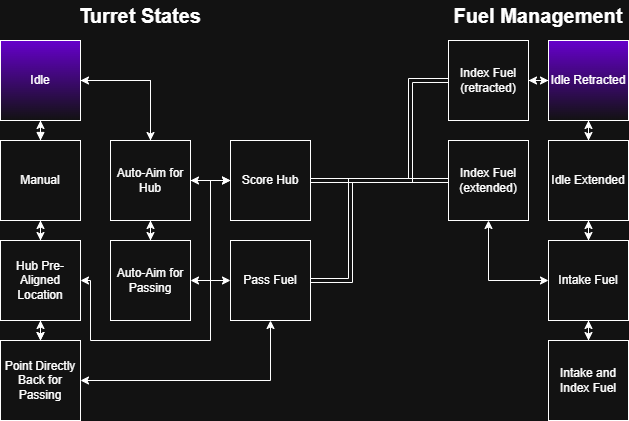

The diagram above was exported from draw.io. Its source (the exported page's mxGraphModel, read from the mxfile embedded in the PNG):
<mxGraphModel dx="786" dy="451" grid="1" gridSize="10" guides="1" tooltips="1" connect="1" arrows="1" fold="1" page="1" pageScale="1" pageWidth="850" pageHeight="1100" background="none" math="0" shadow="0">
  <root>
    <mxCell id="0" />
    <mxCell id="1" parent="0" />
    <mxCell id="6Lx7sUsgvs6YlX0eidAs-7" edge="1" parent="1" source="6Lx7sUsgvs6YlX0eidAs-1" style="edgeStyle=orthogonalEdgeStyle;rounded=0;orthogonalLoop=1;jettySize=auto;html=1;exitX=0.5;exitY=1;exitDx=0;exitDy=0;entryX=0.5;entryY=0;entryDx=0;entryDy=0;shape=wire;dashed=1;endArrow=block;endFill=1;" target="6Lx7sUsgvs6YlX0eidAs-2">
      <mxGeometry relative="1" as="geometry" />
    </mxCell>
    <mxCell id="6Lx7sUsgvs6YlX0eidAs-18" edge="1" parent="1" source="6Lx7sUsgvs6YlX0eidAs-1" style="edgeStyle=orthogonalEdgeStyle;rounded=0;orthogonalLoop=1;jettySize=auto;html=1;" target="6Lx7sUsgvs6YlX0eidAs-16">
      <mxGeometry relative="1" as="geometry" />
    </mxCell>
    <mxCell id="6Lx7sUsgvs6YlX0eidAs-1" parent="1" style="rounded=0;whiteSpace=wrap;html=1;gradientColor=light-dark(#000000,#6600CC);gradientDirection=north;" value="Idle" vertex="1">
      <mxGeometry height="80" width="80" x="30" y="60" as="geometry" />
    </mxCell>
    <mxCell id="6Lx7sUsgvs6YlX0eidAs-8" edge="1" parent="1" source="6Lx7sUsgvs6YlX0eidAs-2" style="edgeStyle=orthogonalEdgeStyle;rounded=0;orthogonalLoop=1;jettySize=auto;html=1;exitX=0.5;exitY=1;exitDx=0;exitDy=0;entryX=0.5;entryY=0;entryDx=0;entryDy=0;" target="6Lx7sUsgvs6YlX0eidAs-3">
      <mxGeometry relative="1" as="geometry" />
    </mxCell>
    <mxCell id="6Lx7sUsgvs6YlX0eidAs-11" edge="1" parent="1" source="6Lx7sUsgvs6YlX0eidAs-2" style="edgeStyle=orthogonalEdgeStyle;rounded=0;orthogonalLoop=1;jettySize=auto;html=1;exitX=0.5;exitY=0;exitDx=0;exitDy=0;entryX=0.5;entryY=1;entryDx=0;entryDy=0;" target="6Lx7sUsgvs6YlX0eidAs-1">
      <mxGeometry relative="1" as="geometry" />
    </mxCell>
    <mxCell id="6Lx7sUsgvs6YlX0eidAs-2" parent="1" style="rounded=0;whiteSpace=wrap;html=1;" value="Manual" vertex="1">
      <mxGeometry height="80" width="80" x="30" y="160" as="geometry" />
    </mxCell>
    <mxCell id="6Lx7sUsgvs6YlX0eidAs-9" edge="1" parent="1" source="6Lx7sUsgvs6YlX0eidAs-3" style="edgeStyle=orthogonalEdgeStyle;rounded=0;orthogonalLoop=1;jettySize=auto;html=1;exitX=0.5;exitY=1;exitDx=0;exitDy=0;entryX=0.5;entryY=0;entryDx=0;entryDy=0;" target="6Lx7sUsgvs6YlX0eidAs-4">
      <mxGeometry relative="1" as="geometry" />
    </mxCell>
    <mxCell id="6Lx7sUsgvs6YlX0eidAs-12" edge="1" parent="1" source="6Lx7sUsgvs6YlX0eidAs-3" style="edgeStyle=orthogonalEdgeStyle;rounded=0;orthogonalLoop=1;jettySize=auto;html=1;exitX=0.5;exitY=0;exitDx=0;exitDy=0;entryX=0.5;entryY=1;entryDx=0;entryDy=0;" target="6Lx7sUsgvs6YlX0eidAs-2">
      <mxGeometry relative="1" as="geometry" />
    </mxCell>
    <mxCell id="6Lx7sUsgvs6YlX0eidAs-13" edge="1" parent="1" source="6Lx7sUsgvs6YlX0eidAs-3" style="edgeStyle=orthogonalEdgeStyle;rounded=0;orthogonalLoop=1;jettySize=auto;html=1;" target="6Lx7sUsgvs6YlX0eidAs-4" value="">
      <mxGeometry relative="1" as="geometry" />
    </mxCell>
    <mxCell id="6Lx7sUsgvs6YlX0eidAs-23" edge="1" parent="1" source="6Lx7sUsgvs6YlX0eidAs-3" style="edgeStyle=orthogonalEdgeStyle;rounded=0;orthogonalLoop=1;jettySize=auto;html=1;entryX=0.5;entryY=1;entryDx=0;entryDy=0;startArrow=classic;startFill=1;" target="6Lx7sUsgvs6YlX0eidAs-22" value="">
      <mxGeometry relative="1" as="geometry">
        <Array as="points">
          <mxPoint x="120" y="300" />
          <mxPoint x="120" y="360" />
          <mxPoint x="240" y="360" />
          <mxPoint x="240" y="200" />
          <mxPoint x="300" y="200" />
        </Array>
      </mxGeometry>
    </mxCell>
    <mxCell id="6Lx7sUsgvs6YlX0eidAs-3" parent="1" style="rounded=0;whiteSpace=wrap;html=1;" value="Hub Pre-Aligned Location" vertex="1">
      <mxGeometry height="80" width="80" x="30" y="260" as="geometry" />
    </mxCell>
    <mxCell id="6Lx7sUsgvs6YlX0eidAs-14" edge="1" parent="1" source="6Lx7sUsgvs6YlX0eidAs-4" style="edgeStyle=orthogonalEdgeStyle;rounded=0;orthogonalLoop=1;jettySize=auto;html=1;exitX=0.5;exitY=0;exitDx=0;exitDy=0;entryX=0.5;entryY=1;entryDx=0;entryDy=0;" target="6Lx7sUsgvs6YlX0eidAs-3">
      <mxGeometry relative="1" as="geometry" />
    </mxCell>
    <mxCell id="6Lx7sUsgvs6YlX0eidAs-29" edge="1" parent="1" source="6Lx7sUsgvs6YlX0eidAs-4" style="edgeStyle=orthogonalEdgeStyle;rounded=0;orthogonalLoop=1;jettySize=auto;html=1;exitX=1;exitY=0.5;exitDx=0;exitDy=0;entryX=0.5;entryY=1;entryDx=0;entryDy=0;startArrow=classic;startFill=1;" target="6Lx7sUsgvs6YlX0eidAs-28">
      <mxGeometry relative="1" as="geometry" />
    </mxCell>
    <mxCell id="6Lx7sUsgvs6YlX0eidAs-4" parent="1" style="rounded=0;whiteSpace=wrap;html=1;" value="Point Directly Back for Passing" vertex="1">
      <mxGeometry height="80" width="80" x="30" y="360" as="geometry" />
    </mxCell>
    <mxCell id="6Lx7sUsgvs6YlX0eidAs-15" parent="1" style="text;html=1;whiteSpace=wrap;strokeColor=none;fillColor=none;align=center;verticalAlign=middle;rounded=0;shadow=0;fontStyle=1;fontSize=20;" value="Turret States" vertex="1">
      <mxGeometry height="30" width="270" x="35" y="20" as="geometry" />
    </mxCell>
    <mxCell id="6Lx7sUsgvs6YlX0eidAs-17" edge="1" parent="1" style="edgeStyle=orthogonalEdgeStyle;rounded=0;orthogonalLoop=1;jettySize=auto;html=1;entryX=1;entryY=0.5;entryDx=0;entryDy=0;" target="6Lx7sUsgvs6YlX0eidAs-1">
      <mxGeometry relative="1" as="geometry">
        <Array as="points">
          <mxPoint x="180" y="100" />
        </Array>
        <mxPoint x="180" y="160" as="sourcePoint" />
        <mxPoint x="120" y="100" as="targetPoint" />
      </mxGeometry>
    </mxCell>
    <mxCell id="6Lx7sUsgvs6YlX0eidAs-20" edge="1" parent="1" source="6Lx7sUsgvs6YlX0eidAs-16" style="edgeStyle=orthogonalEdgeStyle;rounded=0;orthogonalLoop=1;jettySize=auto;html=1;exitX=0.5;exitY=1;exitDx=0;exitDy=0;" target="6Lx7sUsgvs6YlX0eidAs-19">
      <mxGeometry relative="1" as="geometry" />
    </mxCell>
    <mxCell id="6Lx7sUsgvs6YlX0eidAs-26" edge="1" parent="1" source="6Lx7sUsgvs6YlX0eidAs-16" style="edgeStyle=orthogonalEdgeStyle;rounded=0;orthogonalLoop=1;jettySize=auto;html=1;exitX=1;exitY=0.5;exitDx=0;exitDy=0;entryX=0;entryY=0.5;entryDx=0;entryDy=0;" target="6Lx7sUsgvs6YlX0eidAs-22">
      <mxGeometry relative="1" as="geometry" />
    </mxCell>
    <mxCell id="6Lx7sUsgvs6YlX0eidAs-27" edge="1" parent="1" source="6Lx7sUsgvs6YlX0eidAs-16" style="edgeStyle=orthogonalEdgeStyle;rounded=0;orthogonalLoop=1;jettySize=auto;html=1;startArrow=classic;startFill=1;" target="6Lx7sUsgvs6YlX0eidAs-22" value="">
      <mxGeometry relative="1" as="geometry" />
    </mxCell>
    <mxCell id="6Lx7sUsgvs6YlX0eidAs-16" parent="1" style="rounded=0;whiteSpace=wrap;html=1;" value="Auto-Aim for Hub" vertex="1">
      <mxGeometry height="80" width="80" x="140" y="160" as="geometry" />
    </mxCell>
    <mxCell id="6Lx7sUsgvs6YlX0eidAs-21" edge="1" parent="1" source="6Lx7sUsgvs6YlX0eidAs-19" style="edgeStyle=orthogonalEdgeStyle;rounded=0;orthogonalLoop=1;jettySize=auto;html=1;exitX=0.5;exitY=0;exitDx=0;exitDy=0;" target="6Lx7sUsgvs6YlX0eidAs-16">
      <mxGeometry relative="1" as="geometry" />
    </mxCell>
    <mxCell id="6Lx7sUsgvs6YlX0eidAs-30" edge="1" parent="1" source="6Lx7sUsgvs6YlX0eidAs-19" style="edgeStyle=orthogonalEdgeStyle;rounded=0;orthogonalLoop=1;jettySize=auto;html=1;exitX=1;exitY=0.5;exitDx=0;exitDy=0;entryX=0;entryY=0.5;entryDx=0;entryDy=0;startArrow=classic;startFill=1;" target="6Lx7sUsgvs6YlX0eidAs-28">
      <mxGeometry relative="1" as="geometry" />
    </mxCell>
    <mxCell id="6Lx7sUsgvs6YlX0eidAs-19" parent="1" style="whiteSpace=wrap;html=1;aspect=fixed;" value="Auto-Aim for Passing" vertex="1">
      <mxGeometry height="80" width="80" x="140" y="260" as="geometry" />
    </mxCell>
    <mxCell id="6Lx7sUsgvs6YlX0eidAs-44" edge="1" parent="1" source="6Lx7sUsgvs6YlX0eidAs-22" style="edgeStyle=orthogonalEdgeStyle;rounded=0;orthogonalLoop=1;jettySize=auto;html=1;entryX=0;entryY=0.5;entryDx=0;entryDy=0;shape=link;" target="6Lx7sUsgvs6YlX0eidAs-41">
      <mxGeometry relative="1" as="geometry">
        <Array as="points">
          <mxPoint x="440" y="200" />
          <mxPoint x="440" y="100" />
        </Array>
      </mxGeometry>
    </mxCell>
    <mxCell id="6Lx7sUsgvs6YlX0eidAs-50" edge="1" parent="1" source="6Lx7sUsgvs6YlX0eidAs-22" style="edgeStyle=orthogonalEdgeStyle;rounded=0;orthogonalLoop=1;jettySize=auto;html=1;entryX=0;entryY=0.5;entryDx=0;entryDy=0;shape=link;" target="6Lx7sUsgvs6YlX0eidAs-36">
      <mxGeometry relative="1" as="geometry" />
    </mxCell>
    <mxCell id="6Lx7sUsgvs6YlX0eidAs-22" parent="1" style="whiteSpace=wrap;html=1;aspect=fixed;" value="Score Hub" vertex="1">
      <mxGeometry height="80" width="80" x="260" y="160" as="geometry" />
    </mxCell>
    <mxCell id="6Lx7sUsgvs6YlX0eidAs-51" edge="1" parent="1" source="6Lx7sUsgvs6YlX0eidAs-28" style="edgeStyle=orthogonalEdgeStyle;rounded=0;orthogonalLoop=1;jettySize=auto;html=1;shape=link;">
      <mxGeometry relative="1" as="geometry">
        <Array as="points">
          <mxPoint x="380" y="300" />
          <mxPoint x="380" y="200" />
        </Array>
        <mxPoint x="420" y="200" as="targetPoint" />
      </mxGeometry>
    </mxCell>
    <mxCell id="6Lx7sUsgvs6YlX0eidAs-28" parent="1" style="whiteSpace=wrap;html=1;aspect=fixed;" value="Pass Fuel" vertex="1">
      <mxGeometry height="80" width="80" x="260" y="260" as="geometry" />
    </mxCell>
    <mxCell id="6Lx7sUsgvs6YlX0eidAs-37" edge="1" parent="1" source="6Lx7sUsgvs6YlX0eidAs-32" style="edgeStyle=orthogonalEdgeStyle;rounded=0;orthogonalLoop=1;jettySize=auto;html=1;startArrow=classic;startFill=1;" target="6Lx7sUsgvs6YlX0eidAs-33">
      <mxGeometry relative="1" as="geometry" />
    </mxCell>
    <mxCell id="6Lx7sUsgvs6YlX0eidAs-32" parent="1" style="whiteSpace=wrap;html=1;aspect=fixed;gradientColor=light-dark(#000000,#6600CC);gradientDirection=north;" value="Idle Retracted" vertex="1">
      <mxGeometry height="80" width="80" x="578" y="60" as="geometry" />
    </mxCell>
    <mxCell id="6Lx7sUsgvs6YlX0eidAs-38" edge="1" parent="1" source="6Lx7sUsgvs6YlX0eidAs-33" style="edgeStyle=orthogonalEdgeStyle;rounded=0;orthogonalLoop=1;jettySize=auto;html=1;startArrow=classic;startFill=1;" target="6Lx7sUsgvs6YlX0eidAs-34">
      <mxGeometry relative="1" as="geometry" />
    </mxCell>
    <mxCell id="6Lx7sUsgvs6YlX0eidAs-33" parent="1" style="whiteSpace=wrap;html=1;aspect=fixed;" value="Idle Extended" vertex="1">
      <mxGeometry height="80" width="80" x="578" y="160" as="geometry" />
    </mxCell>
    <mxCell id="6Lx7sUsgvs6YlX0eidAs-39" edge="1" parent="1" source="6Lx7sUsgvs6YlX0eidAs-34" style="edgeStyle=orthogonalEdgeStyle;rounded=0;orthogonalLoop=1;jettySize=auto;html=1;startArrow=classic;startFill=1;" target="6Lx7sUsgvs6YlX0eidAs-35">
      <mxGeometry relative="1" as="geometry" />
    </mxCell>
    <mxCell id="6Lx7sUsgvs6YlX0eidAs-34" parent="1" style="whiteSpace=wrap;html=1;aspect=fixed;" value="Intake Fuel" vertex="1">
      <mxGeometry height="80" width="80" x="578" y="260" as="geometry" />
    </mxCell>
    <mxCell id="6Lx7sUsgvs6YlX0eidAs-35" parent="1" style="whiteSpace=wrap;html=1;aspect=fixed;" value="Intake and Index Fuel" vertex="1">
      <mxGeometry height="80" width="80" x="578" y="360" as="geometry" />
    </mxCell>
    <mxCell id="6Lx7sUsgvs6YlX0eidAs-40" edge="1" parent="1" source="6Lx7sUsgvs6YlX0eidAs-36" style="edgeStyle=orthogonalEdgeStyle;rounded=0;orthogonalLoop=1;jettySize=auto;html=1;startArrow=classic;startFill=1;" target="6Lx7sUsgvs6YlX0eidAs-34" value="">
      <mxGeometry relative="1" as="geometry">
        <Array as="points">
          <mxPoint x="518" y="300" />
        </Array>
      </mxGeometry>
    </mxCell>
    <mxCell id="6Lx7sUsgvs6YlX0eidAs-36" parent="1" style="whiteSpace=wrap;html=1;aspect=fixed;" value="Index Fuel&lt;div&gt;(extended)&lt;/div&gt;" vertex="1">
      <mxGeometry height="80" width="80" x="478" y="160" as="geometry" />
    </mxCell>
    <mxCell id="6Lx7sUsgvs6YlX0eidAs-42" edge="1" parent="1" source="6Lx7sUsgvs6YlX0eidAs-41" style="edgeStyle=orthogonalEdgeStyle;rounded=0;orthogonalLoop=1;jettySize=auto;html=1;startArrow=classic;startFill=1;" target="6Lx7sUsgvs6YlX0eidAs-32">
      <mxGeometry relative="1" as="geometry" />
    </mxCell>
    <mxCell id="6Lx7sUsgvs6YlX0eidAs-41" parent="1" style="whiteSpace=wrap;html=1;aspect=fixed;" value="Index Fuel&lt;div&gt;(retracted)&lt;/div&gt;" vertex="1">
      <mxGeometry height="80" width="80" x="478" y="60" as="geometry" />
    </mxCell>
    <mxCell id="6Lx7sUsgvs6YlX0eidAs-43" parent="1" style="text;html=1;whiteSpace=wrap;strokeColor=none;fillColor=none;align=center;verticalAlign=middle;rounded=0;shadow=0;fontStyle=1;fontSize=20;" value="Fuel Management" vertex="1">
      <mxGeometry height="30" width="180" x="478" y="20" as="geometry" />
    </mxCell>
  </root>
</mxGraphModel>